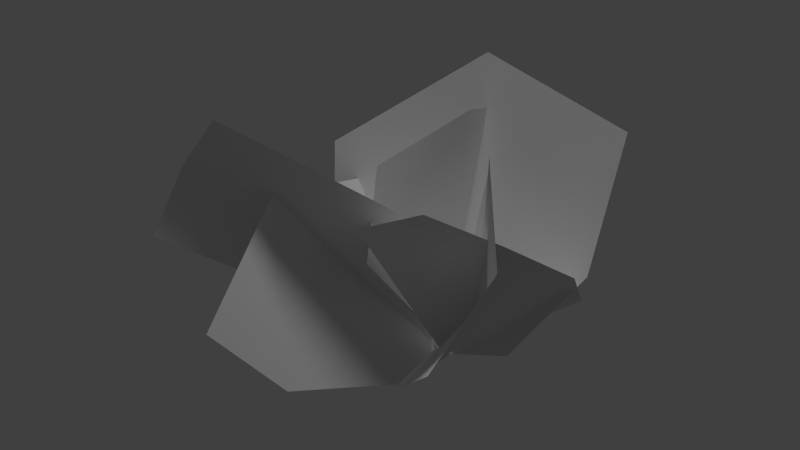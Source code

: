 # Source: misc_groundshrubs_01_a.blend  (saved by Blender 2.65.0; exported with 4.5.12 LTS)
import bpy
from mathutils import Matrix  # noqa: F401  (used for matrix-valued properties, if any)

bpy.ops.wm.read_factory_settings(use_empty=True)
scene = bpy.context.scene
scene.name = 'Scene'

# ---- collections
col_collection_1 = bpy.data.collections.new('Collection 1'); scene.collection.children.link(col_collection_1)

# ---- materials (node trees are filled in below, after node groups)
mat_misc_groundshrubs_01 = bpy.data.materials.new('misc_groundshrubs_01')
mat_misc_groundshrubs_01.alpha_threshold = 0.0
mat_misc_groundshrubs_01.use_transparent_shadow = False
mat_misc_groundshrubs_01.roughness = 0.5

# ---- material node trees

# ---- world
world_world = bpy.data.worlds.new('World'); scene.world = world_world
world_world.color = (0.05088, 0.05088, 0.05088)
world_world.use_sun_shadow = False
world_world.sun_shadow_jitter_overblur = 0.0
world_world.cycles.sampling_method = 'MANUAL'
world_world.cycles.sample_map_resolution = 256

# ---- lights
light_hemi = bpy.data.lights.new('Hemi', 'SUN')
light_hemi.transmission_factor = 0.0
light_hemi.angle = 0.1993
light_hemi.energy = 1.0
light_hemi.shadow_buffer_clip_start = 0.5
light_hemi.shadow_soft_size = 0.1
light_hemi.shadow_cascade_max_distance = 1000.0
light_hemi.cycles.use_multiple_importance_sampling = False

# ---- meshes
me_shrubsa = bpy.data.meshes.new('shrubsa')
me_shrubsa.from_pydata([(1.822, -1.543, 4.275), (0.1139, -0.01274, -0.1155), (0.4029, 0.5248, 3.07), (2.358, -2.047, 3.074), (1.572, -2.359, 1.418), (0.2894, -1.346, 0.1051), (1.274, -0.895, 1.63), (0.03381, 0.01676, -0.1416), (1.227, -2.052, 3.5), (-0.2342, -1.679, 2.664), (1.973, -1.359, 3.024), (2.82, -1.021, 2.726), (2.079, 0.5364, 1.398), (-2.309, -2.284, 3.92), (-0.2834, 0.1067, -0.1545), (-3.715, -1.782, 2.669), (-4.127, -2.167, 1.451), (0.3927, -0.9302, 2.611), (-1.006, 1.257, 1.047), (-0.1781, 0.08465, -0.1177), (-1.957, -1.589, 2.626), (-1.938, 0.6309, 2.166), (-1.78, -3.176, 1.072), (-1.079, -2.327, -0.05775), (-0.2058, -0.8262, -0.3433), (-0.04312, 0.2423, -0.1446), (-0.1126, 1.579, 3.535), (0.7423, 2.686, 2.362), (-0.09398, 0.6856, 3.736), (-0.5236, -0.905, 3.262), (-0.3954, -1.293, 1.898), (-2.216, -0.05174, 0.7417), (-0.005669, 0.04728, -0.1403), (-0.2837, 1.347, 4.403), (-2.438, 0.2744, 2.746), (2.482, 0.6501, 4.069), (2.413, 0.03747, 2.132), (1.134, 0.1096, 0.2606)], [], [(6, 2, 0), (2, 6, 1), (6, 0, 3), (6, 3, 4), (6, 4, 5), (1, 6, 5), (10, 8, 7), (7, 8, 9), (12, 10, 7), (11, 10, 12), (14, 17, 13), (14, 13, 15), (15, 16, 14), (20, 21, 19), (20, 23, 22), (19, 24, 20), (19, 21, 18), (20, 24, 23), (28, 26, 25), (25, 26, 27), (30, 28, 25), (29, 28, 30), (33, 32, 34), (33, 35, 36), (32, 33, 37), (32, 31, 34), (33, 36, 37)])
me_shrubsa.polygons.foreach_set('use_smooth', [True] * 27)
_uv = me_shrubsa.uv_layers.new(name='UVMap')
_uv.uv.foreach_set('vector', [0.7764, 0.7334, 0.5254, 0.7959, 0.6523, 1.011, 0.5254, 0.7959, 0.7764, 0.7334, 0.749, 0.4971, 0.7764, 0.7334, 0.6523, 1.011, 0.8447, 0.9512, 0.7764, 0.7334, 0.8447, 0.9512, 0.9414, 0.7871, 0.7764, 0.7334, 0.9414, 0.7871, 0.8818, 0.5908, 0.749, 0.4971, 0.7764, 0.7334, 0.8818, 0.5908, 0.8223, 0.5, 0.6787, 0.499, 0.749, -0.003906, 0.749, -0.003906, 0.6787, 0.499, 0.5098, 0.3828, 0.9912, 0.208, 0.8223, 0.5, 0.749, -0.003906, 0.9863, 0.3916, 0.8223, 0.5, 0.9912, 0.208, 0.248, -0.003906, 0.4668, 0.1826, 0.3369, 0.4971, 0.248, -0.003906, 0.3369, 0.4971, 0.1562, 0.4971, 0.1562, 0.4971, 0.04297, 0.4199, 0.248, -0.003906, 0.2227, 0.9805, 0.004883, 0.8027, 0.25, 0.4961, 0.2227, 0.9805, 0.498, 0.7383, 0.5039, 0.9443, 0.25, 0.4961, 0.3672, 0.5381, 0.2227, 0.9805, 0.25, 0.4961, 0.004883, 0.8027, 0.02441, 0.5908, 0.2227, 0.9805, 0.3672, 0.5381, 0.498, 0.7383, 0.8223, 0.5, 0.6787, 0.499, 0.749, -0.003906, 0.749, -0.003906, 0.6787, 0.499, 0.5098, 0.3828, 0.9912, 0.208, 0.8223, 0.5, 0.749, -0.003906, 0.9863, 0.3916, 0.8223, 0.5, 0.9912, 0.208, 0.2227, 0.9805, 0.25, 0.4961, 0.004883, 0.8027, 0.2227, 0.9805, 0.5039, 0.9443, 0.498, 0.7383, 0.25, 0.4961, 0.2227, 0.9805, 0.3672, 0.5381, 0.25, 0.4961, 0.02441, 0.5908, 0.004883, 0.8027, 0.2227, 0.9805, 0.498, 0.7383, 0.3672, 0.5381])
_ca = me_shrubsa.color_attributes.new('Col', 'BYTE_COLOR', 'CORNER')
_ca.data.foreach_set('color', [0.2122, 0.07036, 0.0, 1.0, 0.2122, 0.07036, 1.0, 1.0, 0.9911, 0.07036, 0.0, 1.0, 0.2122, 0.07036, 1.0, 1.0, 0.2122, 0.07036, 0.0, 1.0, 0.0, 0.07036, 0.0, 1.0, 0.2122, 0.07036, 0.0, 1.0, 0.9911, 0.07036, 0.0, 1.0, 0.9911, 0.07036, 1.0, 1.0, 0.2122, 0.07036, 0.0, 1.0, 0.9911, 0.07036, 1.0, 1.0, 0.9911, 0.07036, 1.0, 1.0, 0.2122, 0.07036, 0.0, 1.0, 0.9911, 0.07036, 1.0, 1.0, 0.2122, 0.07036, 1.0, 1.0, 0.0, 0.07036, 0.0, 1.0, 0.2122, 0.07036, 0.0, 1.0, 0.2122, 0.07036, 1.0, 1.0, 0.9911, 0.1274, 0.0, 1.0, 0.9911, 0.1274, 1.0, 1.0, 0.0, 0.1274, 0.0, 1.0, 0.0, 0.1274, 0.0, 1.0, 0.9911, 0.1274, 1.0, 1.0, 0.2122, 0.1274, 1.0, 1.0, 0.2122, 0.1274, 1.0, 1.0, 0.9911, 0.1274, 0.0, 1.0, 0.0, 0.1274, 0.0, 1.0, 0.2122, 0.1274, 1.0, 1.0, 0.9911, 0.1274, 0.0, 1.0, 0.2122, 0.1274, 1.0, 1.0, 0.0, 0.2051, 0.0, 1.0, 0.2122, 0.2051, 1.0, 1.0, 0.9911, 0.2051, 0.0, 1.0, 0.0, 0.2051, 0.0, 1.0, 0.9911, 0.2051, 0.0, 1.0, 0.9911, 0.2051, 1.0, 1.0, 0.9911, 0.2051, 1.0, 1.0, 0.2122, 0.2051, 1.0, 1.0, 0.0, 0.2051, 0.0, 1.0, 1.0, 0.305, 0.0, 1.0, 0.9911, 0.305, 1.0, 1.0, 0.0, 0.305, 0.0, 1.0, 1.0, 0.305, 0.0, 1.0, 0.2122, 0.305, 1.0, 1.0, 1.0, 0.305, 1.0, 1.0, 0.0, 0.305, 0.0, 1.0, 0.0, 0.305, 1.0, 1.0, 1.0, 0.305, 0.0, 1.0, 0.0, 0.305, 0.0, 1.0, 0.9911, 0.305, 1.0, 1.0, 0.2122, 0.305, 1.0, 1.0, 1.0, 0.305, 0.0, 1.0, 0.0, 0.305, 1.0, 1.0, 0.2122, 0.305, 1.0, 1.0, 0.9911, 0.0319, 0.0, 1.0, 0.9911, 0.0319, 1.0, 1.0, 0.0, 0.0319, 0.0, 1.0, 0.0, 0.0319, 0.0, 1.0, 0.9911, 0.0319, 1.0, 1.0, 0.2122, 0.0319, 1.0, 1.0, 0.2122, 0.0319, 1.0, 1.0, 0.9911, 0.0319, 0.0, 1.0, 0.0, 0.0319, 0.0, 1.0, 0.2122, 0.0319, 1.0, 1.0, 0.9911, 0.0319, 0.0, 1.0, 0.2122, 0.0319, 1.0, 1.0, 1.0, 0.009721, 0.0, 1.0, 0.0, 0.009721, 0.0, 1.0, 0.9911, 0.009721, 1.0, 1.0, 1.0, 0.009721, 0.0, 1.0, 1.0, 0.009721, 1.0, 1.0, 0.2122, 0.009721, 1.0, 1.0, 0.0, 0.009721, 0.0, 1.0, 1.0, 0.009721, 0.0, 1.0, 0.0, 0.009721, 1.0, 1.0, 0.0, 0.009721, 0.0, 1.0, 0.2122, 0.009721, 1.0, 1.0, 0.9911, 0.009721, 1.0, 1.0, 1.0, 0.009721, 0.0, 1.0, 0.2122, 0.009721, 1.0, 1.0, 0.0, 0.009721, 1.0, 1.0])
me_shrubsa.materials.append(mat_misc_groundshrubs_01)
me_shrubsa.use_remesh_preserve_volume = False
me_shrubsa.use_remesh_preserve_attributes = False
me_shrubsa.use_mirror_vertex_groups = False
me_shrubsa.update()

# ---- objects
ob_shrubsa = bpy.data.objects.new('shrubsa', me_shrubsa)
ob_hemi = bpy.data.objects.new('Hemi', light_hemi)

# ---- transforms, parenting, visibility, modifiers, constraints
ob_shrubsa.location = (0.0, 0.0, 0.0)
ob_shrubsa.scale = (0.1897, 0.1897, 0.1897)
ob_shrubsa.lineart.crease_threshold = 0.0
ob_hemi.location = (13.63, 5.582, -7.251)
ob_hemi.lineart.crease_threshold = 0.0

# ---- collection membership
col_collection_1.objects.link(ob_shrubsa)
col_collection_1.objects.link(ob_hemi)

# ---- scene / render settings (as saved in the file)
scene.frame_start = 1; scene.frame_end = 250; scene.frame_set(1)
scene.render.engine = 'BLENDER_EEVEE_NEXT'
scene.render.image_settings.color_mode = 'RGB'
scene.render.image_settings.compression = 90
scene.render.resolution_percentage = 50
scene.render.dither_intensity = 0.0
scene.render.bake_margin = 2
scene.cycles.use_denoising = False
scene.cycles.samples = 10
scene.cycles.sampling_pattern = 'TABULATED_SOBOL'
scene.cycles.light_sampling_threshold = 0.0
scene.cycles.use_adaptive_sampling = False
scene.cycles.use_light_tree = False
scene.cycles.blur_glossy = 0.0
scene.cycles.volume_bounces = 1
scene.cycles.pixel_filter_type = 'GAUSSIAN'
scene.cycles.sample_clamp_indirect = 0.0
scene.view_settings.view_transform = 'Standard'
bpy.context.view_layer.update()

# ---- added for rendering (the .blend has no active camera): camera
cam_auto = bpy.data.cameras.new('AutoCamera')
cam_auto.lens = 50.0
cam_auto.sensor_width = 36.0
cam_auto.clip_end = 1000.0
ob_auto_camera = bpy.data.objects.new('AutoCamera', cam_auto)
scene.collection.objects.link(ob_auto_camera)
ob_auto_camera.location = (1.67591, -2.20641, 1.82505)
ob_auto_camera.rotation_euler = (1.09748, -7.21219e-08, 0.694738)
scene.camera = ob_auto_camera
bpy.context.view_layer.update()
